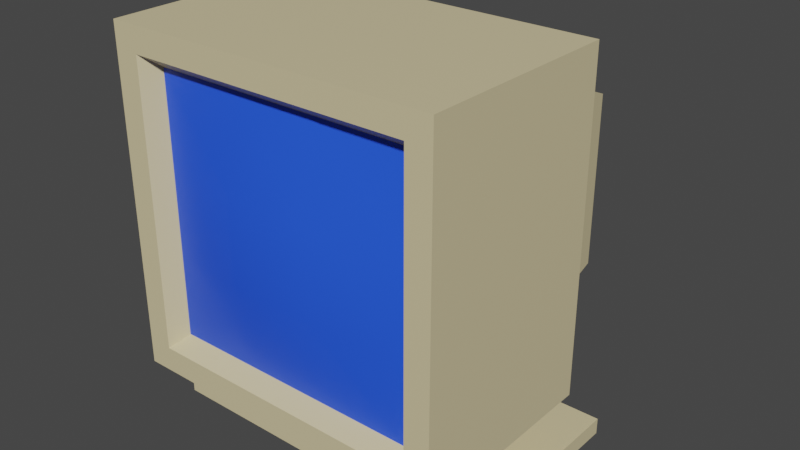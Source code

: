 # Source: Monitor.blend  (saved by Blender 3.6.11; exported with 4.5.12 LTS)
import bpy
from mathutils import Matrix  # noqa: F401  (used for matrix-valued properties, if any)

bpy.ops.wm.read_factory_settings(use_empty=True)
scene = bpy.context.scene
scene.name = 'Scene'

# ---- collections
col_collection = bpy.data.collections.new('Collection'); scene.collection.children.link(col_collection)

# ---- materials (node trees are filled in below, after node groups)
mat_sandwhitematerial = bpy.data.materials.new('SandWhiteMaterial')
mat_sandwhitematerial.use_transparent_shadow = False
mat_vibrantbluematerial = bpy.data.materials.new('VibrantBlueMaterial')
mat_vibrantbluematerial.use_transparent_shadow = False

# ---- node groups
ng_auto_smooth = bpy.data.node_groups.new('Auto Smooth', 'GeometryNodeTree')
_s = ng_auto_smooth.interface.new_socket(name='Geometry', in_out='OUTPUT', socket_type='NodeSocketGeometry')
_s = ng_auto_smooth.interface.new_socket(name='Geometry', in_out='INPUT', socket_type='NodeSocketGeometry')
_s = ng_auto_smooth.interface.new_socket(name='Angle', in_out='INPUT', socket_type='NodeSocketFloat')
_s.subtype = 'ANGLE'
_s.min_value = 0.0
_s.max_value = 3.142
ng_auto_smooth.is_modifier = True
_N = ng_auto_smooth.nodes; _L = ng_auto_smooth.links
n0 = _N.new('NodeGroupOutput'); n0.name = 'Group Output'; n0.location = (480, -100)
n1 = _N.new('NodeGroupInput'); n1.name = 'Group Input'; n1.location = (-420, -300)
n2 = _N.new('NodeGroupInput'); n2.name = 'Group Input.001'; n2.location = (-60, -100)
n3 = _N.new('GeometryNodeSetShadeSmooth'); n3.name = 'Set Shade Smooth'; n3.location = (120, -100)
n3.domain = 'EDGE'
n4 = _N.new('GeometryNodeSetShadeSmooth'); n4.name = 'Set Shade Smooth.001'; n4.location = (300, -100)
n5 = _N.new('GeometryNodeInputMeshEdgeAngle'); n5.name = 'Edge Angle'; n5.location = (-420, -220)
n6 = _N.new('GeometryNodeInputEdgeSmooth'); n6.name = 'Is Edge Smooth'; n6.location = (-60, -160)
n7 = _N.new('GeometryNodeInputShadeSmooth'); n7.name = 'Is Face Smooth'; n7.location = (-240, -340)
n8 = _N.new('FunctionNodeBooleanMath'); n8.name = 'Boolean Math'; n8.location = (-60, -220)
n9 = _N.new('FunctionNodeCompare'); n9.name = 'Compare'; n9.location = (-240, -180)
n9.operation = 'LESS_EQUAL'
_L.new(n5.outputs[0], n9.inputs[0])
_L.new(n4.outputs[0], n0.inputs[0])
_L.new(n1.outputs[1], n9.inputs[1])
_L.new(n9.outputs[0], n8.inputs[0])
_L.new(n7.outputs[0], n8.inputs[1])
_L.new(n2.outputs[0], n3.inputs[0])
_L.new(n6.outputs[0], n3.inputs[1])
_L.new(n3.outputs[0], n4.inputs[0])
_L.new(n8.outputs[0], n3.inputs[2])
n0.is_active_output = True

# ---- material node trees
mat_sandwhitematerial.use_nodes = True; mat_sandwhitematerial.node_tree.nodes.clear()
_N = mat_sandwhitematerial.node_tree.nodes; _L = mat_sandwhitematerial.node_tree.links
n0 = _N.new('ShaderNodeBsdfPrincipled'); n0.name = 'Principled BSDF'; n0.location = (10, 300)
n0.distribution = 'GGX'
n0.subsurface_method = 'RANDOM_WALK_SKIN'
n0.inputs[0].default_value = (0.7, 0.5997, 0.3515, 1.0)
n0.inputs[3].default_value = 1.45
n0.inputs[27].default_value = (0.0, 0.0, 0.0, 1.0)
n0.inputs[28].default_value = 1.0
n1 = _N.new('ShaderNodeOutputMaterial'); n1.name = 'Material Output'; n1.location = (300, 300)
_L.new(n0.outputs[0], n1.inputs[0])
n1.is_active_output = True
mat_vibrantbluematerial.use_nodes = True; mat_vibrantbluematerial.node_tree.nodes.clear()
_N = mat_vibrantbluematerial.node_tree.nodes; _L = mat_vibrantbluematerial.node_tree.links
n0 = _N.new('ShaderNodeBsdfPrincipled'); n0.name = 'Principled BSDF'; n0.location = (10, 300)
n0.distribution = 'GGX'
n0.subsurface_method = 'RANDOM_WALK_SKIN'
n0.inputs[0].default_value = (0.02, 0.1, 1.0, 1.0)
n0.inputs[3].default_value = 1.45
n0.inputs[27].default_value = (0.0, 0.0, 0.0, 1.0)
n0.inputs[28].default_value = 1.0
n1 = _N.new('ShaderNodeOutputMaterial'); n1.name = 'Material Output'; n1.location = (300, 300)
_L.new(n0.outputs[0], n1.inputs[0])
n1.is_active_output = True

# ---- world
world_world = bpy.data.worlds.new('World'); scene.world = world_world
world_world.use_nodes = True; world_world.node_tree.nodes.clear()
_N = world_world.node_tree.nodes; _L = world_world.node_tree.links
n0 = _N.new('ShaderNodeOutputWorld'); n0.name = 'World Output'; n0.location = (300, 300)
n1 = _N.new('ShaderNodeBackground'); n1.name = 'Background'; n1.location = (10, 300)
n1.inputs[0].default_value = (0.05088, 0.05088, 0.05088, 1.0)
_L.new(n1.outputs[0], n0.inputs[0])
n0.is_active_output = True
world_world.color = (0.05088, 0.05088, 0.05088)
world_world.use_sun_shadow = False
world_world.sun_shadow_jitter_overblur = 0.0

# ---- meshes
me_cube_004 = bpy.data.meshes.new('Cube.004')
me_cube_004.from_pydata([(-0.21, -0.12, 1.118e-09), (-0.048, -0.028, 0.02), (-0.21, 0.12, 1.118e-09), (-0.048, 0.068, 0.02), (0.21, -0.12, 1.118e-09), (0.048, -0.028, 0.02), (0.21, 0.12, 1.118e-09), (0.048, 0.068, 0.02), (-0.21, -0.12, 0.02), (-0.21, 0.12, 0.02), (0.21, 0.12, 0.02), (0.21, -0.12, 0.02), (-0.048, -0.028, 0.078), (-0.048, 0.068, 0.078), (0.048, 0.068, 0.078), (0.048, -0.028, 0.078), (-0.155, -0.16, 0.123), (-0.155, -0.16, 0.435), (-0.146, 0.068, 0.132), (-0.146, 0.068, 0.426), (0.155, -0.16, 0.123), (0.155, -0.16, 0.435), (0.146, 0.068, 0.132), (0.146, 0.068, 0.426), (-0.2, 0.068, 0.48), (-0.2, 0.068, 0.078), (0.2, 0.068, 0.078), (0.2, 0.068, 0.48), (-0.126, 0.218, 0.366), (-0.126, 0.218, 0.152), (0.126, 0.218, 0.152), (0.126, 0.218, 0.366), (-0.2, -0.18, 0.078), (-0.2, -0.18, 0.48), (0.2, -0.18, 0.48), (0.2, -0.18, 0.078), (-0.17, -0.18, 0.108), (-0.17, -0.18, 0.45), (0.17, -0.18, 0.45), (0.17, -0.18, 0.108), (-0.155, -0.16, 0.227), (-0.155, -0.16, 0.331), (0.155, -0.16, 0.331), (0.155, -0.16, 0.227), (-0.05167, -0.16, 0.123), (0.05167, -0.16, 0.123), (0.05167, -0.16, 0.435), (-0.05167, -0.16, 0.435), (0.05167, -0.18, 0.227), (-0.05167, -0.18, 0.227), (0.05167, -0.18, 0.331), (-0.05167, -0.18, 0.331)], [], [(0, 8, 9, 2), (2, 9, 10, 6), (6, 10, 11, 4), (4, 11, 8, 0), (2, 6, 4, 0), (5, 7, 14, 15), (1, 3, 9, 8), (3, 7, 10, 9), (7, 5, 11, 10), (5, 1, 8, 11), (14, 13, 12, 15), (3, 1, 12, 13), (1, 5, 15, 12), (7, 3, 13, 14), (32, 33, 24, 25), (23, 22, 30, 31), (26, 27, 34, 35), (51, 47, 17, 41), (25, 26, 35, 32), (27, 24, 33, 34), (19, 18, 25, 24), (18, 22, 26, 25), (23, 19, 24, 27), (22, 23, 27, 26), (29, 28, 31, 30), (22, 18, 29, 30), (19, 23, 31, 28), (18, 19, 28, 29), (36, 37, 33, 32), (38, 39, 35, 34), (39, 36, 32, 35), (37, 38, 34, 33), (16, 40, 41, 17, 37, 36), (21, 42, 43, 20, 39, 38), (20, 45, 44, 16, 36, 39), (17, 47, 46, 21, 38, 37), (44, 49, 40, 16), (49, 51, 41, 40), (20, 43, 48, 45), (45, 48, 49, 44), (43, 42, 50, 48), (48, 50, 51, 49), (42, 21, 46, 50), (50, 46, 47, 51)])
me_cube_004.polygons.foreach_set('use_smooth', [True] * 44)
me_cube_004.polygons.foreach_set('material_index', [0, 0, 0, 0, 0, 0, 0, 0, 0, 0, 0, 0, 0, 0, 0, 0, 0, 1, 0, 0, 0, 0, 0, 0, 0, 0, 0, 0, 0, 0, 0, 0, 0, 0, 0, 0, 1, 1, 1, 1, 1, 1, 1, 1])
_uv = me_cube_004.uv_layers.new(name='UVMap')
_uv.uv.foreach_set('vector', [0.375, 0.0, 0.625, 0.0, 0.625, 0.25, 0.375, 0.25, 0.375, 0.25, 0.625, 0.25, 0.625, 0.5, 0.375, 0.5, 0.375, 0.5, 0.625, 0.5, 0.625, 0.75, 0.375, 0.75, 0.375, 0.75, 0.625, 0.75, 0.625, 1.0, 0.375, 1.0, 0.125, 0.5, 0.375, 0.5, 0.375, 0.75, 0.125, 0.75, 0.6667, 0.6875, 0.6667, 0.5625, 0.6667, 0.5625, 0.6667, 0.6875, 0.8333, 0.6875, 0.8333, 0.5625, 0.875, 0.5, 0.875, 0.75, 0.8333, 0.5625, 0.6667, 0.5625, 0.625, 0.5, 0.875, 0.5, 0.6667, 0.5625, 0.6667, 0.6875, 0.625, 0.75, 0.625, 0.5, 0.6667, 0.6875, 0.8333, 0.6875, 0.875, 0.75, 0.625, 0.75, 0.6667, 0.5625, 0.8333, 0.5625, 0.8333, 0.6875, 0.6667, 0.6875, 0.8333, 0.5625, 0.8333, 0.6875, 0.8333, 0.6875, 0.8333, 0.5625, 0.8333, 0.6875, 0.6667, 0.6875, 0.6667, 0.6875, 0.8333, 0.6875, 0.6667, 0.5625, 0.8333, 0.5625, 0.8333, 0.5625, 0.6667, 0.5625, 0.375, 0.0, 0.625, 0.0, 0.625, 0.25, 0.375, 0.25, 0.5914, 0.4662, 0.4086, 0.4662, 0.4086, 0.4662, 0.5914, 0.4662, 0.375, 0.5, 0.625, 0.5, 0.625, 0.75, 0.375, 0.75, 0.5323, 0.9073, 0.597, 0.9073, 0.597, 0.9719, 0.5323, 0.9719, 0.125, 0.5, 0.375, 0.5, 0.375, 0.75, 0.125, 0.75, 0.625, 0.5, 0.875, 0.5, 0.875, 0.75, 0.625, 0.75, 0.5914, 0.2838, 0.4086, 0.2837, 0.375, 0.25, 0.625, 0.25, 0.4086, 0.2837, 0.4086, 0.4662, 0.375, 0.5, 0.375, 0.25, 0.5914, 0.4662, 0.5914, 0.2838, 0.625, 0.25, 0.625, 0.5, 0.4086, 0.4662, 0.5914, 0.4662, 0.625, 0.5, 0.375, 0.5, 0.4086, 0.2837, 0.5914, 0.2838, 0.5914, 0.4662, 0.4086, 0.4662, 0.4086, 0.4662, 0.4086, 0.2837, 0.4086, 0.2837, 0.4086, 0.4662, 0.5914, 0.2838, 0.5914, 0.4662, 0.5914, 0.4662, 0.5914, 0.2838, 0.4086, 0.2837, 0.5914, 0.2838, 0.5914, 0.2838, 0.4086, 0.2837, 0.3937, 0.9813, 0.6063, 0.9812, 0.625, 1.0, 0.375, 1.0, 0.6063, 0.7688, 0.3937, 0.7688, 0.375, 0.75, 0.625, 0.75, 0.3937, 0.7688, 0.3937, 0.9813, 0.375, 1.0, 0.375, 0.75, 0.6063, 0.9812, 0.6063, 0.7688, 0.625, 0.75, 0.625, 1.0, 0.403, 0.9719, 0.4677, 0.9719, 0.5323, 0.9719, 0.597, 0.9719, 0.6063, 0.9812, 0.3937, 0.9813, 0.597, 0.7781, 0.5323, 0.7781, 0.4677, 0.7781, 0.403, 0.7781, 0.3937, 0.7688, 0.6063, 0.7688, 0.403, 0.7781, 0.403, 0.8427, 0.403, 0.9073, 0.403, 0.9719, 0.3937, 0.9813, 0.3937, 0.7688, 0.597, 0.9719, 0.597, 0.9073, 0.597, 0.8427, 0.597, 0.7781, 0.6063, 0.7688, 0.6063, 0.9812, 0.403, 0.9073, 0.4677, 0.9073, 0.4677, 0.9719, 0.403, 0.9719, 0.4677, 0.9073, 0.5323, 0.9073, 0.5323, 0.9719, 0.4677, 0.9719, 0.403, 0.7781, 0.4677, 0.7781, 0.4677, 0.8427, 0.403, 0.8427, 0.403, 0.8427, 0.4677, 0.8427, 0.4677, 0.9073, 0.403, 0.9073, 0.4677, 0.7781, 0.5323, 0.7781, 0.5323, 0.8427, 0.4677, 0.8427, 0.4677, 0.8427, 0.5323, 0.8427, 0.5323, 0.9073, 0.4677, 0.9073, 0.5323, 0.7781, 0.597, 0.7781, 0.597, 0.8427, 0.5323, 0.8427, 0.5323, 0.8427, 0.597, 0.8427, 0.597, 0.9073, 0.5323, 0.9073])
me_cube_004.materials.append(mat_sandwhitematerial)
me_cube_004.materials.append(mat_vibrantbluematerial)
me_cube_004.update()

# ---- objects
ob_monitor = bpy.data.objects.new('Monitor', me_cube_004)

# ---- transforms, parenting, visibility, modifiers, constraints
ob_monitor.location = (0.0, 0.0, 0.0)
_m = ob_monitor.modifiers.new('Auto Smooth', 'NODES')
_m.node_group = ng_auto_smooth
_gi = [s.identifier for s in ng_auto_smooth.interface.items_tree if s.item_type == 'SOCKET' and s.in_out == 'INPUT']
_m[_gi[1]] = 0.5236  # Angle

# ---- collection membership
col_collection.objects.link(ob_monitor)

# ---- scene / render settings (as saved in the file)
scene.frame_start = 1; scene.frame_end = 250; scene.frame_set(1)
scene.render.engine = 'BLENDER_EEVEE_NEXT'
scene.cycles.sampling_pattern = 'TABULATED_SOBOL'
scene.view_settings.view_transform = 'Filmic'
bpy.context.view_layer.update()

# ---- added for rendering (the .blend has no active camera and no usable light): camera, sun
cam_auto = bpy.data.cameras.new('AutoCamera')
cam_auto.lens = 50.0
cam_auto.sensor_width = 36.0
cam_auto.clip_end = 1000.0
ob_auto_camera = bpy.data.objects.new('AutoCamera', cam_auto)
scene.collection.objects.link(ob_auto_camera)
ob_auto_camera.location = (0.695584, -0.815701, 0.796468)
ob_auto_camera.rotation_euler = (1.09748, -7.21219e-08, 0.694738)
scene.camera = ob_auto_camera
light_auto_sun = bpy.data.lights.new('AutoSun', 'SUN')
light_auto_sun.energy = 3.0
light_auto_sun.angle = 0.0523599
ob_auto_sun = bpy.data.objects.new('AutoSun', light_auto_sun)
scene.collection.objects.link(ob_auto_sun)
ob_auto_sun.rotation_euler = (0.872665, 0.174533, 0.523599)
bpy.context.view_layer.update()
